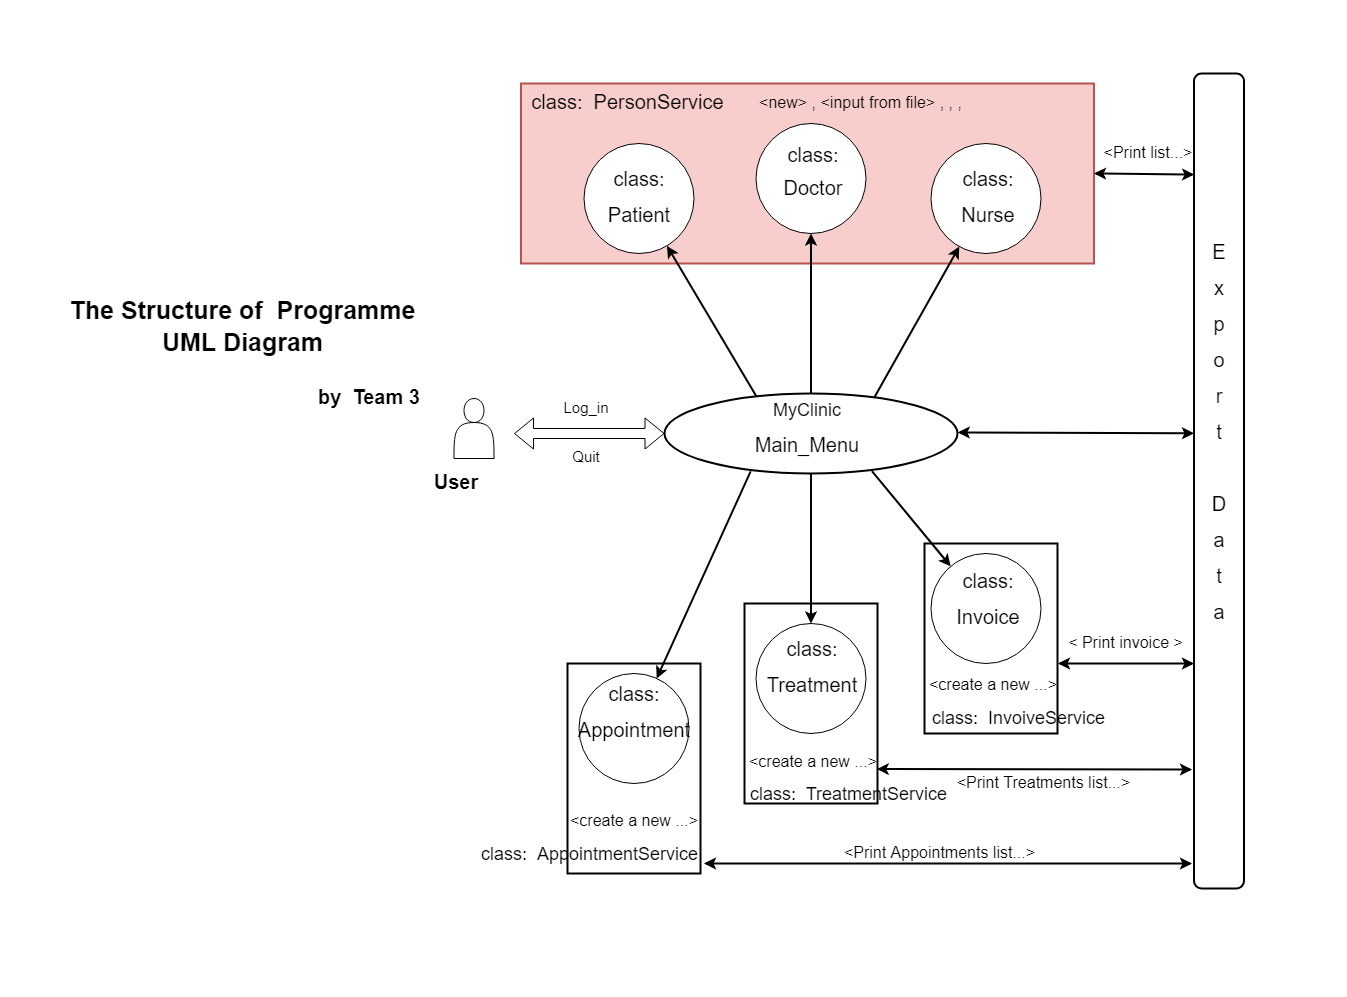

The diagram above was exported from draw.io. Its source (the exported page's mxGraphModel, read from the mxfile embedded in the PNG):
<mxGraphModel dx="5147.5" dy="3263" grid="1" gridSize="10" guides="1" tooltips="1" connect="1" arrows="1" fold="1" page="1" pageScale="1.5" pageWidth="1169" pageHeight="826" background="none" math="0" shadow="0">
  <root>
    <mxCell id="0" />
    <mxCell id="1" parent="0" />
    <mxCell id="2" value="" style="rounded=0;whiteSpace=wrap;html=1;strokeWidth=7;strokeColor=none;" vertex="1" parent="1">
      <mxGeometry x="-1490" y="1335" width="1340" height="990" as="geometry" />
    </mxCell>
    <mxCell id="3" value="" style="rounded=0;whiteSpace=wrap;html=1;strokeWidth=2;" vertex="1" parent="1">
      <mxGeometry x="-569.5" y="1875" width="133" height="190" as="geometry" />
    </mxCell>
    <mxCell id="4" value="" style="rounded=0;whiteSpace=wrap;html=1;strokeWidth=2;" vertex="1" parent="1">
      <mxGeometry x="-749.5" y="1935" width="133" height="200" as="geometry" />
    </mxCell>
    <mxCell id="5" value="" style="rounded=0;whiteSpace=wrap;html=1;strokeWidth=2;" vertex="1" parent="1">
      <mxGeometry x="-926.5" y="1995" width="133" height="210" as="geometry" />
    </mxCell>
    <mxCell id="6" value="" style="rounded=0;whiteSpace=wrap;html=1;strokeWidth=2;fillColor=#f8cecc;strokeColor=#b85450;" vertex="1" parent="1">
      <mxGeometry x="-973" y="1415" width="573" height="180" as="geometry" />
    </mxCell>
    <mxCell id="7" value="" style="edgeStyle=orthogonalEdgeStyle;rounded=0;orthogonalLoop=1;jettySize=auto;html=1;entryX=0.5;entryY=1;entryDx=0;entryDy=0;strokeWidth=2;" edge="1" source="8" target="11" parent="1">
      <mxGeometry relative="1" as="geometry">
        <mxPoint x="-683" y="1635" as="targetPoint" />
      </mxGeometry>
    </mxCell>
    <mxCell id="8" value="" style="ellipse;whiteSpace=wrap;html=1;strokeWidth=2;" vertex="1" parent="1">
      <mxGeometry x="-829.5" y="1725" width="293" height="80" as="geometry" />
    </mxCell>
    <mxCell id="9" value="" style="ellipse;whiteSpace=wrap;html=1;aspect=fixed;" vertex="1" parent="1">
      <mxGeometry x="-910" y="1475" width="110" height="110" as="geometry" />
    </mxCell>
    <mxCell id="10" value="" style="ellipse;whiteSpace=wrap;html=1;aspect=fixed;" vertex="1" parent="1">
      <mxGeometry x="-915" y="2005" width="110" height="110" as="geometry" />
    </mxCell>
    <mxCell id="11" value="" style="ellipse;whiteSpace=wrap;html=1;aspect=fixed;" vertex="1" parent="1">
      <mxGeometry x="-738" y="1455" width="110" height="110" as="geometry" />
    </mxCell>
    <mxCell id="12" value="" style="ellipse;whiteSpace=wrap;html=1;aspect=fixed;" vertex="1" parent="1">
      <mxGeometry x="-738" y="1955" width="110" height="110" as="geometry" />
    </mxCell>
    <mxCell id="13" value="" style="ellipse;whiteSpace=wrap;html=1;aspect=fixed;" vertex="1" parent="1">
      <mxGeometry x="-563" y="1475" width="110" height="110" as="geometry" />
    </mxCell>
    <mxCell id="14" value="" style="ellipse;whiteSpace=wrap;html=1;aspect=fixed;" vertex="1" parent="1">
      <mxGeometry x="-563" y="1885" width="110" height="110" as="geometry" />
    </mxCell>
    <mxCell id="15" value="" style="rounded=1;whiteSpace=wrap;html=1;strokeWidth=2;" vertex="1" parent="1">
      <mxGeometry x="-300" y="1405" width="50" height="815" as="geometry" />
    </mxCell>
    <mxCell id="16" value="" style="endArrow=classic;html=1;exitX=0.717;exitY=0.043;exitDx=0;exitDy=0;exitPerimeter=0;strokeWidth=2;" edge="1" source="8" target="13" parent="1">
      <mxGeometry width="50" height="50" relative="1" as="geometry">
        <mxPoint x="-586.5" y="1725" as="sourcePoint" />
        <mxPoint x="-536.5" y="1675" as="targetPoint" />
      </mxGeometry>
    </mxCell>
    <mxCell id="17" value="" style="endArrow=classic;html=1;exitX=0.314;exitY=0.037;exitDx=0;exitDy=0;exitPerimeter=0;strokeWidth=2;" edge="1" source="8" target="9" parent="1">
      <mxGeometry width="50" height="50" relative="1" as="geometry">
        <mxPoint x="-773" y="1725" as="sourcePoint" />
        <mxPoint x="-723" y="1675" as="targetPoint" />
      </mxGeometry>
    </mxCell>
    <mxCell id="18" value="" style="endArrow=classic;html=1;exitX=0.294;exitY=0.974;exitDx=0;exitDy=0;exitPerimeter=0;strokeWidth=2;" edge="1" source="8" target="10" parent="1">
      <mxGeometry width="50" height="50" relative="1" as="geometry">
        <mxPoint x="-740.1350000000002" y="1725" as="sourcePoint" />
        <mxPoint x="-840" y="2015" as="targetPoint" />
      </mxGeometry>
    </mxCell>
    <mxCell id="19" value="" style="endArrow=classic;html=1;exitX=0.5;exitY=1;exitDx=0;exitDy=0;strokeWidth=2;" edge="1" source="8" target="12" parent="1">
      <mxGeometry width="50" height="50" relative="1" as="geometry">
        <mxPoint x="-540" y="1815" as="sourcePoint" />
        <mxPoint x="-490" y="1765" as="targetPoint" />
      </mxGeometry>
    </mxCell>
    <mxCell id="20" value="" style="endArrow=classic;html=1;exitX=0.708;exitY=0.969;exitDx=0;exitDy=0;exitPerimeter=0;strokeWidth=2;" edge="1" source="8" target="14" parent="1">
      <mxGeometry width="50" height="50" relative="1" as="geometry">
        <mxPoint x="-630" y="1815" as="sourcePoint" />
        <mxPoint x="-490" y="1765" as="targetPoint" />
      </mxGeometry>
    </mxCell>
    <mxCell id="21" value="" style="endArrow=classic;startArrow=classic;html=1;exitX=1;exitY=0.5;exitDx=0;exitDy=0;strokeWidth=2;entryX=0.003;entryY=0.124;entryDx=0;entryDy=0;entryPerimeter=0;" edge="1" source="6" target="15" parent="1">
      <mxGeometry width="50" height="50" relative="1" as="geometry">
        <mxPoint x="-540" y="1815" as="sourcePoint" />
        <mxPoint x="-220" y="1525" as="targetPoint" />
      </mxGeometry>
    </mxCell>
    <mxCell id="22" value="" style="endArrow=classic;startArrow=classic;html=1;exitX=0.995;exitY=0.828;exitDx=0;exitDy=0;exitPerimeter=0;strokeWidth=2;" edge="1" source="4" parent="1">
      <mxGeometry width="50" height="50" relative="1" as="geometry">
        <mxPoint x="-620" y="2109" as="sourcePoint" />
        <mxPoint x="-302" y="2101" as="targetPoint" />
      </mxGeometry>
    </mxCell>
    <mxCell id="23" value="" style="endArrow=classic;startArrow=classic;html=1;strokeWidth=2;" edge="1" parent="1">
      <mxGeometry width="50" height="50" relative="1" as="geometry">
        <mxPoint x="-436" y="1995" as="sourcePoint" />
        <mxPoint x="-300" y="1995" as="targetPoint" />
      </mxGeometry>
    </mxCell>
    <mxCell id="24" value="" style="endArrow=classic;startArrow=classic;html=1;strokeWidth=2;" edge="1" parent="1">
      <mxGeometry width="50" height="50" relative="1" as="geometry">
        <mxPoint x="-790" y="2195" as="sourcePoint" />
        <mxPoint x="-302" y="2195" as="targetPoint" />
      </mxGeometry>
    </mxCell>
    <mxCell id="25" value="" style="shape=flexArrow;endArrow=classic;startArrow=classic;html=1;exitX=0;exitY=0.5;exitDx=0;exitDy=0;" edge="1" source="8" parent="1">
      <mxGeometry width="50" height="50" relative="1" as="geometry">
        <mxPoint x="-540" y="1815" as="sourcePoint" />
        <mxPoint x="-979.9999999999991" y="1765" as="targetPoint" />
      </mxGeometry>
    </mxCell>
    <mxCell id="26" value="" style="shape=actor;whiteSpace=wrap;html=1;" vertex="1" parent="1">
      <mxGeometry x="-1040" y="1730" width="40" height="60" as="geometry" />
    </mxCell>
    <mxCell id="27" value="&lt;p style=&quot;line-height: 180%&quot;&gt;&lt;b style=&quot;line-height: 230%&quot;&gt;&lt;font style=&quot;font-size: 20px&quot;&gt;User&lt;/font&gt;&lt;/b&gt;&lt;/p&gt;" style="text;html=1;strokeColor=none;fillColor=none;align=center;verticalAlign=middle;whiteSpace=wrap;rounded=0;strokeWidth=7;" vertex="1" parent="1">
      <mxGeometry x="-1093" y="1790" width="110" height="50" as="geometry" />
    </mxCell>
    <mxCell id="28" value="&lt;p style=&quot;line-height: 180%&quot;&gt;&lt;font style=&quot;font-size: 18px&quot;&gt;MyClinic&lt;/font&gt;&lt;/p&gt;&lt;p style=&quot;line-height: 180%&quot;&gt;&lt;span style=&quot;font-size: 20px&quot;&gt;Main_Menu&lt;/span&gt;&lt;/p&gt;" style="text;html=1;strokeColor=none;fillColor=none;align=center;verticalAlign=middle;whiteSpace=wrap;rounded=0;strokeWidth=7;" vertex="1" parent="1">
      <mxGeometry x="-741.5" y="1730" width="110" height="61" as="geometry" />
    </mxCell>
    <mxCell id="29" value="&lt;p style=&quot;line-height: 180%&quot;&gt;&lt;span style=&quot;font-size: 15px&quot;&gt;Log_in&lt;/span&gt;&lt;/p&gt;" style="text;html=1;strokeColor=none;fillColor=none;align=center;verticalAlign=middle;whiteSpace=wrap;rounded=0;strokeWidth=7;" vertex="1" parent="1">
      <mxGeometry x="-963" y="1725" width="110" height="30" as="geometry" />
    </mxCell>
    <mxCell id="30" value="&lt;p style=&quot;line-height: 180%&quot;&gt;&lt;span style=&quot;font-size: 15px&quot;&gt;Quit&lt;/span&gt;&lt;/p&gt;" style="text;html=1;strokeColor=none;fillColor=none;align=center;verticalAlign=middle;whiteSpace=wrap;rounded=0;strokeWidth=7;" vertex="1" parent="1">
      <mxGeometry x="-963" y="1774" width="110" height="30" as="geometry" />
    </mxCell>
    <mxCell id="31" value="&lt;p style=&quot;line-height: 180%&quot;&gt;&lt;span style=&quot;font-size: 20px&quot;&gt;class:&lt;/span&gt;&lt;/p&gt;&lt;p style=&quot;line-height: 180%&quot;&gt;&lt;span style=&quot;font-size: 20px&quot;&gt;Appointment&lt;/span&gt;&lt;br&gt;&lt;/p&gt;" style="text;html=1;strokeColor=none;fillColor=none;align=center;verticalAlign=middle;whiteSpace=wrap;rounded=0;strokeWidth=7;" vertex="1" parent="1">
      <mxGeometry x="-915" y="2025" width="110" height="40" as="geometry" />
    </mxCell>
    <mxCell id="32" value="&lt;p style=&quot;line-height: 180%&quot;&gt;&lt;span style=&quot;font-size: 20px&quot;&gt;class:&lt;/span&gt;&lt;/p&gt;&lt;p style=&quot;text-align: left ; line-height: 180%&quot;&gt;&lt;span style=&quot;font-size: 20px&quot;&gt;Nurse&lt;/span&gt;&lt;/p&gt;" style="text;html=1;strokeColor=none;fillColor=none;align=center;verticalAlign=middle;whiteSpace=wrap;rounded=0;strokeWidth=7;" vertex="1" parent="1">
      <mxGeometry x="-561" y="1505" width="110" height="50" as="geometry" />
    </mxCell>
    <mxCell id="33" value="&lt;p style=&quot;line-height: 180%&quot;&gt;&lt;span style=&quot;font-size: 20px&quot;&gt;class:&lt;/span&gt;&lt;/p&gt;&lt;p style=&quot;text-align: left ; line-height: 180%&quot;&gt;&lt;span style=&quot;font-size: 20px ; line-height: 28%&quot;&gt;Doctor&lt;/span&gt;&lt;/p&gt;" style="text;html=1;strokeColor=none;fillColor=none;align=center;verticalAlign=middle;whiteSpace=wrap;rounded=0;strokeWidth=7;" vertex="1" parent="1">
      <mxGeometry x="-736" y="1480" width="110" height="50" as="geometry" />
    </mxCell>
    <mxCell id="34" value="&lt;p style=&quot;line-height: 180%&quot;&gt;&lt;span style=&quot;font-size: 20px&quot;&gt;class:&amp;nbsp;&amp;nbsp;&lt;/span&gt;&lt;span style=&quot;font-size: 20px ; text-align: left&quot;&gt;PersonService&lt;/span&gt;&lt;/p&gt;" style="text;html=1;strokeColor=none;fillColor=none;align=center;verticalAlign=middle;whiteSpace=wrap;rounded=0;strokeWidth=7;" vertex="1" parent="1">
      <mxGeometry x="-982.5" y="1415" width="232.5" height="40" as="geometry" />
    </mxCell>
    <mxCell id="35" value="&lt;p style=&quot;line-height: 180%&quot;&gt;&lt;span style=&quot;font-size: 20px&quot;&gt;class:&lt;/span&gt;&lt;/p&gt;&lt;p style=&quot;text-align: left ; line-height: 180%&quot;&gt;&lt;span style=&quot;font-size: 20px&quot;&gt;Patient&lt;/span&gt;&lt;/p&gt;" style="text;html=1;strokeColor=none;fillColor=none;align=center;verticalAlign=middle;whiteSpace=wrap;rounded=0;strokeWidth=7;" vertex="1" parent="1">
      <mxGeometry x="-910" y="1505" width="110" height="50" as="geometry" />
    </mxCell>
    <mxCell id="36" value="&lt;p style=&quot;line-height: 180%&quot;&gt;&lt;span style=&quot;font-size: 20px&quot;&gt;class:&lt;/span&gt;&lt;/p&gt;&lt;p style=&quot;line-height: 180%&quot;&gt;&lt;span style=&quot;font-size: 20px&quot;&gt;Treatment&lt;/span&gt;&lt;br&gt;&lt;/p&gt;" style="text;html=1;strokeColor=none;fillColor=none;align=center;verticalAlign=middle;whiteSpace=wrap;rounded=0;strokeWidth=7;" vertex="1" parent="1">
      <mxGeometry x="-737" y="1975" width="110" height="50" as="geometry" />
    </mxCell>
    <mxCell id="37" value="&lt;p style=&quot;line-height: 180%&quot;&gt;&lt;span style=&quot;font-size: 20px&quot;&gt;class:&lt;/span&gt;&lt;/p&gt;&lt;p style=&quot;line-height: 180%&quot;&gt;&lt;span style=&quot;font-size: 20px&quot;&gt;Invoice&lt;/span&gt;&lt;br&gt;&lt;/p&gt;" style="text;html=1;strokeColor=none;fillColor=none;align=center;verticalAlign=middle;whiteSpace=wrap;rounded=0;strokeWidth=7;" vertex="1" parent="1">
      <mxGeometry x="-561" y="1907" width="110" height="50" as="geometry" />
    </mxCell>
    <mxCell id="38" value="&lt;p style=&quot;line-height: 180% ; font-size: 18px&quot;&gt;&lt;font style=&quot;font-size: 18px&quot;&gt;&lt;font style=&quot;font-size: 18px&quot;&gt;class:&amp;nbsp;&lt;/font&gt;&amp;nbsp;TreatmentService&lt;/font&gt;&lt;/p&gt;" style="text;html=1;strokeColor=none;fillColor=none;align=center;verticalAlign=middle;whiteSpace=wrap;rounded=0;strokeWidth=7;" vertex="1" parent="1">
      <mxGeometry x="-761.5" y="2105" width="233" height="40" as="geometry" />
    </mxCell>
    <mxCell id="39" value="&lt;p style=&quot;line-height: 180% ; font-size: 18px&quot;&gt;&lt;font style=&quot;font-size: 18px&quot;&gt;&lt;font style=&quot;font-size: 18px&quot;&gt;class:&amp;nbsp;&lt;/font&gt;&amp;nbsp;InvoiveService&lt;/font&gt;&lt;/p&gt;" style="text;html=1;strokeColor=none;fillColor=none;align=center;verticalAlign=middle;whiteSpace=wrap;rounded=0;strokeWidth=7;" vertex="1" parent="1">
      <mxGeometry x="-592" y="2029" width="233" height="40" as="geometry" />
    </mxCell>
    <mxCell id="40" value="&lt;p style=&quot;line-height: 180% ; font-size: 18px&quot;&gt;&lt;font style=&quot;font-size: 18px&quot;&gt;&lt;font style=&quot;font-size: 18px&quot;&gt;class:&amp;nbsp;&lt;/font&gt;&amp;nbsp;&lt;/font&gt;&lt;span style=&quot;text-align: left&quot;&gt;AppointmentService&lt;/span&gt;&lt;/p&gt;" style="text;html=1;strokeColor=none;fillColor=none;align=center;verticalAlign=middle;whiteSpace=wrap;rounded=0;strokeWidth=7;" vertex="1" parent="1">
      <mxGeometry x="-1021" y="2165" width="233" height="40" as="geometry" />
    </mxCell>
    <mxCell id="41" value="&lt;p style=&quot;line-height: 180%&quot;&gt;&lt;font style=&quot;font-size: 16px&quot;&gt;&amp;lt;new&amp;gt; , &amp;lt;input from file&amp;gt; , , ,&lt;/font&gt;&lt;/p&gt;" style="text;html=1;strokeColor=none;fillColor=none;align=center;verticalAlign=middle;whiteSpace=wrap;rounded=0;strokeWidth=7;" vertex="1" parent="1">
      <mxGeometry x="-750" y="1415" width="232.5" height="40" as="geometry" />
    </mxCell>
    <mxCell id="42" value="&lt;p style=&quot;line-height: 180%&quot;&gt;&lt;span style=&quot;font-size: 20px&quot;&gt;E&lt;/span&gt;&lt;/p&gt;&lt;p style=&quot;line-height: 180%&quot;&gt;&lt;span style=&quot;font-size: 20px&quot;&gt;x&lt;/span&gt;&lt;/p&gt;&lt;p style=&quot;line-height: 180%&quot;&gt;&lt;span style=&quot;font-size: 20px&quot;&gt;p&lt;/span&gt;&lt;/p&gt;&lt;p style=&quot;line-height: 180%&quot;&gt;&lt;span style=&quot;font-size: 20px&quot;&gt;o&lt;/span&gt;&lt;/p&gt;&lt;p style=&quot;line-height: 180%&quot;&gt;&lt;span style=&quot;font-size: 20px&quot;&gt;r&lt;/span&gt;&lt;/p&gt;&lt;p style=&quot;line-height: 180%&quot;&gt;&lt;span style=&quot;font-size: 20px&quot;&gt;t&lt;/span&gt;&lt;/p&gt;&lt;p style=&quot;line-height: 180%&quot;&gt;&lt;span style=&quot;font-size: 20px&quot;&gt;&amp;nbsp;&lt;/span&gt;&lt;/p&gt;&lt;p style=&quot;line-height: 180%&quot;&gt;&lt;span style=&quot;font-size: 20px&quot;&gt;D&lt;/span&gt;&lt;/p&gt;&lt;p style=&quot;line-height: 180%&quot;&gt;&lt;span style=&quot;font-size: 20px&quot;&gt;a&lt;/span&gt;&lt;/p&gt;&lt;p style=&quot;line-height: 180%&quot;&gt;&lt;span style=&quot;font-size: 20px&quot;&gt;t&lt;/span&gt;&lt;/p&gt;&lt;p style=&quot;line-height: 180%&quot;&gt;&lt;span style=&quot;font-size: 20px&quot;&gt;a&lt;/span&gt;&lt;/p&gt;" style="text;html=1;strokeColor=none;fillColor=none;align=center;verticalAlign=middle;whiteSpace=wrap;rounded=0;strokeWidth=7;" vertex="1" parent="1">
      <mxGeometry x="-300" y="1660" width="50" height="210" as="geometry" />
    </mxCell>
    <mxCell id="43" value="&lt;p style=&quot;line-height: 180%&quot;&gt;&lt;font style=&quot;font-size: 16px&quot;&gt;&amp;lt;create a new ...&amp;gt;&lt;/font&gt;&lt;/p&gt;" style="text;html=1;strokeColor=none;fillColor=none;align=center;verticalAlign=middle;whiteSpace=wrap;rounded=0;strokeWidth=7;" vertex="1" parent="1">
      <mxGeometry x="-945" y="2133" width="170" height="40" as="geometry" />
    </mxCell>
    <mxCell id="44" value="&lt;p style=&quot;line-height: 180%&quot;&gt;&lt;font style=&quot;font-size: 16px&quot;&gt;&amp;lt;create a new ...&amp;gt;&lt;/font&gt;&lt;/p&gt;" style="text;html=1;strokeColor=none;fillColor=none;align=center;verticalAlign=middle;whiteSpace=wrap;rounded=0;strokeWidth=7;" vertex="1" parent="1">
      <mxGeometry x="-766" y="2074" width="170" height="40" as="geometry" />
    </mxCell>
    <mxCell id="45" value="&lt;p style=&quot;line-height: 180%&quot;&gt;&lt;font style=&quot;font-size: 16px&quot;&gt;&amp;lt;create a new ...&amp;gt;&lt;/font&gt;&lt;/p&gt;" style="text;html=1;strokeColor=none;fillColor=none;align=center;verticalAlign=middle;whiteSpace=wrap;rounded=0;strokeWidth=7;" vertex="1" parent="1">
      <mxGeometry x="-586" y="1997" width="170" height="40" as="geometry" />
    </mxCell>
    <mxCell id="46" value="&lt;p style=&quot;line-height: 180%&quot;&gt;&lt;font style=&quot;font-size: 16px&quot;&gt;&amp;lt; Print invoice &amp;gt;&lt;/font&gt;&lt;/p&gt;" style="text;html=1;strokeColor=none;fillColor=none;align=center;verticalAlign=middle;whiteSpace=wrap;rounded=0;strokeWidth=7;" vertex="1" parent="1">
      <mxGeometry x="-430" y="1955" width="123" height="40" as="geometry" />
    </mxCell>
    <mxCell id="47" value="&lt;p style=&quot;line-height: 180%&quot;&gt;&lt;font style=&quot;font-size: 16px&quot;&gt;&amp;lt;Print list...&amp;gt;&lt;/font&gt;&lt;/p&gt;" style="text;html=1;strokeColor=none;fillColor=none;align=center;verticalAlign=middle;whiteSpace=wrap;rounded=0;strokeWidth=7;" vertex="1" parent="1">
      <mxGeometry x="-405" y="1465" width="118" height="40" as="geometry" />
    </mxCell>
    <mxCell id="48" value="&lt;p style=&quot;line-height: 180%&quot;&gt;&lt;font style=&quot;font-size: 16px&quot;&gt;&amp;lt;Print Appointments list...&amp;gt;&lt;/font&gt;&lt;/p&gt;" style="text;html=1;strokeColor=none;fillColor=none;align=center;verticalAlign=middle;whiteSpace=wrap;rounded=0;strokeWidth=7;" vertex="1" parent="1">
      <mxGeometry x="-656" y="2165" width="203" height="40" as="geometry" />
    </mxCell>
    <mxCell id="49" value="&lt;p style=&quot;line-height: 180%&quot;&gt;&lt;font style=&quot;font-size: 16px&quot;&gt;&amp;lt;Print Treatments list...&amp;gt;&lt;/font&gt;&lt;/p&gt;" style="text;html=1;strokeColor=none;fillColor=none;align=center;verticalAlign=middle;whiteSpace=wrap;rounded=0;strokeWidth=7;" vertex="1" parent="1">
      <mxGeometry x="-542" y="2095" width="183" height="40" as="geometry" />
    </mxCell>
    <mxCell id="50" value="&lt;p style=&quot;line-height: 180%&quot;&gt;&lt;b style=&quot;line-height: 230%&quot;&gt;&lt;font style=&quot;font-size: 25px&quot;&gt;The Structure of&amp;nbsp; Programme UML Diagram&lt;/font&gt;&lt;/b&gt;&lt;/p&gt;" style="text;html=1;strokeColor=none;fillColor=none;align=center;verticalAlign=middle;whiteSpace=wrap;rounded=0;strokeWidth=7;" vertex="1" parent="1">
      <mxGeometry x="-1450" y="1595" width="397" height="130" as="geometry" />
    </mxCell>
    <mxCell id="51" value="&lt;p style=&quot;line-height: 180%&quot;&gt;&lt;b style=&quot;line-height: 230%&quot;&gt;&lt;font style=&quot;font-size: 20px&quot;&gt;by&amp;nbsp; Team 3&lt;/font&gt;&lt;/b&gt;&lt;/p&gt;" style="text;html=1;strokeColor=none;fillColor=none;align=center;verticalAlign=middle;whiteSpace=wrap;rounded=0;strokeWidth=7;" vertex="1" parent="1">
      <mxGeometry x="-1180" y="1705" width="110" height="50" as="geometry" />
    </mxCell>
    <mxCell id="52" value="" style="endArrow=classic;startArrow=classic;html=1;exitX=1.001;exitY=0.486;exitDx=0;exitDy=0;exitPerimeter=0;strokeWidth=2;" edge="1" source="8" parent="1">
      <mxGeometry width="50" height="50" relative="1" as="geometry">
        <mxPoint x="-540" y="1765" as="sourcePoint" />
        <mxPoint x="-300" y="1764.8099999999995" as="targetPoint" />
      </mxGeometry>
    </mxCell>
  </root>
</mxGraphModel>